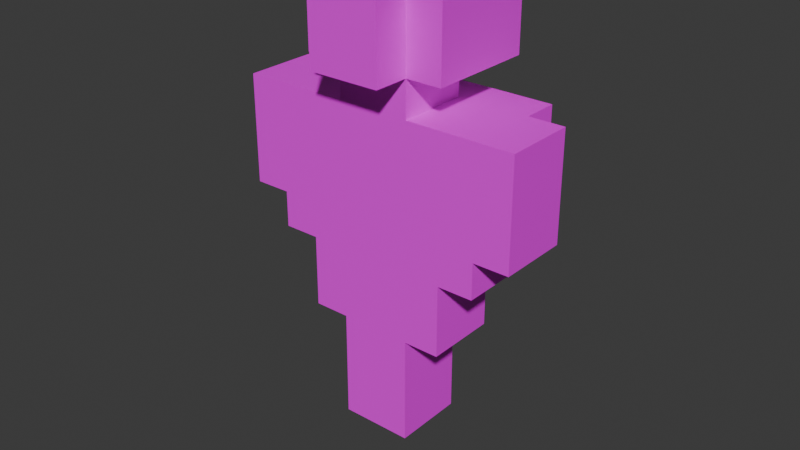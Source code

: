 # Source: man_1.blend  (saved by Blender 4.5.87; exported with 4.5.12 LTS)
import bpy
from mathutils import Matrix  # noqa: F401  (used for matrix-valued properties, if any)

bpy.ops.wm.read_factory_settings(use_empty=True)
scene = bpy.context.scene
scene.name = 'Scene'

# ---- collections
col_collection = bpy.data.collections.new('Collection'); scene.collection.children.link(col_collection)

# ---- images (referenced by path relative to the original .blend; pixels are not part of the script)
import os
ASSET_DIR = os.environ.get("B2B_ASSET_DIR", "")  # directory of the original .blend (textures are referenced by path, not embedded)
HERE = os.path.dirname(os.path.abspath(__file__))  # packed textures are extracted next to this script under _unpacked/

def load_image(name, relpath, width, height, colorspace="sRGB"):
    """Load a texture the original file referenced (path relative to the .blend, or extracted next to this script)."""
    p = next((c for c in (os.path.join(HERE, relpath), os.path.join(ASSET_DIR, relpath)) if relpath and os.path.exists(c)), "")
    if p:
        img = bpy.data.images.load(p, check_existing=True)
        img.name = name
    else:  # same state as the original file: an image datablock whose file is absent (Cycles renders it pink)
        img = bpy.data.images.new(name, width, height)
        img.source = "FILE"
        img.filepath = "//" + (relpath or name)
    img.colorspace_settings.name = colorspace
    return img
img_person_1_png_001 = load_image('person_1.png.001', 'person_1.png', 1024, 1024, 'sRGB')

# ---- materials (node trees are filled in below, after node groups)
mat_material = bpy.data.materials.new('Material')

# ---- material node trees
mat_material.use_nodes = True; mat_material.node_tree.nodes.clear()
_N = mat_material.node_tree.nodes; _L = mat_material.node_tree.links
n0 = _N.new('ShaderNodeBsdfPrincipled'); n0.name = 'Principled BSDF'; n0.location = (-200, 100)
n1 = _N.new('ShaderNodeOutputMaterial'); n1.name = 'Material Output'; n1.location = (200, 100)
n2 = _N.new('ShaderNodeTexImage'); n2.name = 'Image Texture'; n2.location = (-490, 60)
n2.image = img_person_1_png_001
_L.new(n0.outputs[0], n1.inputs[0])
_L.new(n2.outputs[0], n0.inputs[0])
n1.is_active_output = True

# ---- world
world_world = bpy.data.worlds.new('World'); scene.world = world_world
world_world.use_nodes = True; world_world.node_tree.nodes.clear()
_N = world_world.node_tree.nodes; _L = world_world.node_tree.links
n0 = _N.new('ShaderNodeOutputWorld'); n0.name = 'World Output'; n0.location = (200, 100)
n1 = _N.new('ShaderNodeBackground'); n1.name = 'Background'; n1.location = (-200, 100)
n1.inputs[0].default_value = (0.05088, 0.05088, 0.05088, 1.0)
_L.new(n1.outputs[0], n0.inputs[0])
n0.is_active_output = True
world_world.color = (0.05088, 0.05088, 0.05088)
world_world.sun_shadow_jitter_overblur = 0.0

# ---- meshes
me_cube = bpy.data.meshes.new('Cube')
me_cube.from_pydata([], [], [])
_uv = me_cube.uv_layers.new(name='UVMap')
_uv.uv.foreach_set('vector', [])
me_cube.update()
me_sphere = bpy.data.meshes.new('Sphere')
me_sphere.from_pydata([], [], [])
_uv = me_sphere.uv_layers.new(name='UVMap')
_uv.uv.foreach_set('vector', [])
me_sphere.update()
me_sphere_001 = bpy.data.meshes.new('Sphere.001')
me_sphere_001.from_pydata([(-0.125, -0.125, 1.375), (-0.125, 9.437e-09, 1.375), (-0.125, 0.125, 1.375), (-9.437e-09, -0.125, 1.375), (0.0, 0.0, 1.375), (9.437e-09, 0.125, 1.375), (0.125, -0.125, 1.375), (0.125, -9.437e-09, 1.375), (0.125, 0.125, 1.375), (-0.125, -0.125, 1.25), (-0.125, 9.437e-09, 1.25), (-0.125, 0.125, 1.25), (-9.32e-09, -0.125, 1.25), (0.125, -0.125, 1.25), (0.125, -9.437e-09, 1.25), (0.125, 0.125, 1.25), (-0.125, -0.125, 1.125), (0.125, -0.125, 1.125), (-0.25, -0.125, 1.25), (-0.25, 1.887e-08, 1.25), (-0.25, 0.125, 1.25), (-0.25, -0.125, 1.125), (-0.25, 1.887e-08, 1.125), (-0.25, 0.125, 1.125), (-1.876e-08, -0.25, 1.25), (0.125, -0.25, 1.25), (-0.125, -0.25, 1.25), (-1.876e-08, -0.25, 1.125), (0.125, -0.25, 1.125), (-0.125, -0.25, 1.125), (0.25, -0.125, 1.25), (0.25, -1.887e-08, 1.25), (0.25, 0.125, 1.25), (0.25, -0.125, 1.125), (0.25, -1.887e-08, 1.125), (0.25, 0.125, 1.125), (1.899e-08, 0.25, 1.125), (-0.125, 0.25, 1.125), (-0.125, -0.125, 1.0), (-0.125, 0.125, 1.0), (0.125, -0.125, 1.0), (0.125, 0.125, 1.0), (-0.25, -0.125, 1.0), (-0.25, 1.887e-08, 1.0), (-0.25, 0.125, 1.0), (-1.876e-08, -0.25, 1.0), (0.125, -0.25, 1.0), (-0.125, -0.25, 1.0), (0.25, -0.125, 1.0), (0.25, -1.887e-08, 1.0), (0.25, 0.125, 1.0), (1.899e-08, 0.25, 1.0), (-9.32e-09, -0.125, 1.0), (0.125, -9.437e-09, 1.0), (9.554e-09, 0.125, 1.0), (-0.125, 9.437e-09, 1.0), (-0.125, -0.125, 0.875), (-0.125, 0.125, 0.875), (0.125, -0.125, 0.875), (0.125, 0.125, 0.875), (-9.32e-09, -0.125, 0.875), (0.125, -9.437e-09, 0.875), (9.554e-09, 0.125, 0.875), (-0.125, 9.437e-09, 0.875), (0.25, -0.125, 0.875), (0.25, 0.125, 0.875), (0.25, -1.887e-08, 0.875), (-0.25, -0.125, 0.875), (-0.25, 0.125, 0.875), (-0.25, 1.887e-08, 0.875), (-0.125, 0.25, 0.875), (0.125, 0.25, 0.875), (1.899e-08, 0.25, 0.875), (0.25, 0.25, 0.875), (-0.25, 0.25, 0.875), (0.375, -0.125, 0.875), (0.375, 0.125, 0.875), (0.375, -2.831e-08, 0.875), (0.375, 0.25, 0.875), (-0.375, -0.125, 0.875), (-0.375, 0.125, 0.875), (-0.375, 2.831e-08, 0.875), (-0.375, 0.25, 0.875), (-0.125, 0.25, 0.75), (0.125, 0.25, 0.75), (1.899e-08, 0.25, 0.75), (0.25, 0.25, 0.75), (-0.25, 0.25, 0.75), (0.375, 0.25, 0.75), (-0.375, 0.25, 0.75), (-0.375, -0.125, 0.75), (-0.375, 0.125, 0.75), (0.375, -0.125, 0.75), (0.375, 0.125, 0.75), (-0.5, -0.125, 0.875), (-0.5, 0.125, 0.875), (-0.5, 3.775e-08, 0.875), (-0.5, -0.125, 0.75), (-0.5, 0.125, 0.75), (0.5, -0.125, 0.875), (0.5, 0.125, 0.875), (0.5, -3.775e-08, 0.875), (0.5, -0.125, 0.75), (0.5, 0.125, 0.75), (0.5, -3.775e-08, 0.75), (-0.5, 3.775e-08, 0.75), (-0.125, 0.25, 0.625), (0.125, 0.25, 0.625), (1.899e-08, 0.25, 0.625), (0.25, 0.25, 0.625), (-0.25, 0.25, 0.625), (0.375, 0.25, 0.625), (-0.375, 0.25, 0.625), (-0.5, -0.125, 0.625), (-0.5, 0.125, 0.625), (0.5, -0.125, 0.625), (0.5, 0.125, 0.625), (0.5, -3.775e-08, 0.625), (-0.5, 3.775e-08, 0.625), (-0.125, 0.25, 0.5), (0.125, 0.25, 0.5), (1.899e-08, 0.25, 0.5), (0.25, 0.25, 0.5), (-0.25, 0.25, 0.5), (-0.375, -0.125, 0.5), (-0.375, 0.125, 0.5), (0.375, -0.125, 0.5), (0.375, 0.125, 0.5), (-0.5, -0.125, 0.5), (-0.5, 0.125, 0.5), (0.5, -0.125, 0.5), (0.5, 0.125, 0.5), (0.5, -3.775e-08, 0.5), (-0.5, 3.775e-08, 0.5), (0.375, -2.831e-08, 0.5), (-0.375, 2.831e-08, 0.5), (-0.375, -0.125, 0.375), (-0.375, 0.125, 0.375), (-0.375, 2.831e-08, 0.375), (-0.25, 0.125, 0.375), (-0.25, -0.125, 0.375), (0.375, -0.125, 0.375), (0.375, 0.125, 0.375), (0.375, -2.831e-08, 0.375), (0.25, 0.125, 0.375), (0.25, -0.125, 0.375), (-0.125, -0.125, 0.375), (0.125, -0.125, 0.375), (-9.32e-09, -0.125, 0.375), (-0.125, 0.125, 0.375), (0.125, 0.125, 0.375), (9.554e-09, 0.125, 0.375), (0.25, -1.887e-08, 0.375), (-0.25, 1.887e-08, 0.375), (-0.25, 0.125, 0.25), (-0.25, -0.125, 0.25), (0.25, 0.125, 0.25), (0.25, -0.125, 0.25), (-0.125, -0.125, 0.25), (0.125, -0.125, 0.25), (-9.32e-09, -0.125, 0.25), (-0.125, 0.125, 0.25), (0.125, 0.125, 0.25), (9.554e-09, 0.125, 0.25), (0.25, -1.887e-08, 0.25), (-0.25, 1.887e-08, 0.25), (-0.25, 0.125, 0.125), (-0.25, -0.125, 0.125), (0.25, 0.125, 0.125), (0.25, -0.125, 0.125), (-0.125, -0.125, 0.125), (0.125, -0.125, 0.125), (-9.32e-09, -0.125, 0.125), (-0.125, 0.125, 0.125), (0.125, 0.125, 0.125), (9.554e-09, 0.125, 0.125), (0.25, -1.887e-08, 0.125), (-0.25, 1.887e-08, 0.125), (-0.125, 9.437e-09, 0.125), (0.125, -9.437e-09, 0.125), (-0.125, -0.125, 0.0), (0.125, -0.125, 0.0), (-9.32e-09, -0.125, 0.0), (-0.125, 0.125, 0.0), (0.125, 0.125, 0.0), (9.554e-09, 0.125, 0.0), (-0.125, 9.437e-09, 0.0), (0.125, -9.437e-09, 0.0), (-0.125, -0.125, -0.125), (0.125, -0.125, -0.125), (-9.32e-09, -0.125, -0.125), (-0.125, 0.125, -0.125), (0.125, 0.125, -0.125), (9.554e-09, 0.125, -0.125), (-0.125, 9.437e-09, -0.125), (0.125, -9.437e-09, -0.125), (-0.125, -0.125, -0.25), (-9.32e-09, -0.125, -0.25), (0.125, -0.125, -0.25), (0.125, 0.125, -0.25), (9.554e-09, 0.125, -0.25), (-0.125, 0.125, -0.25), (-0.125, 9.437e-09, -0.25), (0.125, -9.437e-09, -0.25), (1.168e-10, -8.815e-18, -0.25), (1.887e-08, 0.25, 1.375), (0.125, 0.25, 1.375), (-0.125, 0.25, 1.375), (1.899e-08, 0.25, 1.25), (0.125, 0.25, 1.25), (-0.125, 0.25, 1.25), (0.125, 0.25, 1.125), (-0.25, 0.25, 1.25), (-0.25, 0.25, 1.125), (0.25, 0.25, 1.25), (-0.125, -0.125, 0.75), (0.125, -0.125, 0.75), (-9.32e-09, -0.125, 0.75), (0.25, -0.125, 0.75), (-0.25, -0.125, 0.75), (-0.125, -0.125, 0.625), (0.125, -0.125, 0.625), (-9.32e-09, -0.125, 0.625), (0.25, -0.125, 0.625), (-0.25, -0.125, 0.625), (0.375, -0.125, 0.625), (-0.375, -0.125, 0.625), (-0.125, -0.125, 0.5), (0.125, -0.125, 0.5), (-9.32e-09, -0.125, 0.5), (0.25, -0.125, 0.5), (-0.25, -0.125, 0.5), (-0.25, 0.125, 0.5), (0.25, 0.125, 0.5), (-0.125, 0.125, 0.5), (0.125, 0.125, 0.5), (9.554e-09, 0.125, 0.5), (-0.375, 0.125, 0.625), (-0.25, 0.125, 0.625), (0.375, 0.125, 0.625), (0.25, 0.125, 0.625), (0.25, 0.25, 1.125), (0.125, 0.25, 1.0), (0.25, 0.25, 1.0), (-0.125, 0.25, 1.0), (-0.25, 0.25, 1.0)], [], [(5, 4, 7, 8), (4, 3, 6, 7), (2, 1, 4, 5), (1, 0, 3, 4), (6, 3, 12, 13), (23, 20, 212, 213), (7, 6, 13, 14), (3, 0, 9, 12), (0, 1, 10, 9), (32, 35, 241, 214), (8, 7, 14, 15), (1, 2, 11, 10), (10, 11, 20, 19), (13, 17, 33, 30), (18, 19, 22, 21), (19, 20, 23, 22), (16, 9, 18, 21), (9, 10, 19, 18), (24, 26, 29, 27), (25, 24, 27, 28), (9, 16, 29, 26), (12, 9, 26, 24), (17, 13, 25, 28), (13, 12, 24, 25), (32, 31, 34, 35), (31, 30, 33, 34), (15, 14, 31, 32), (2, 5, 205, 207), (14, 13, 30, 31), (210, 208, 36, 37), (208, 209, 211, 36), (28, 27, 45, 46), (27, 29, 47, 45), (36, 211, 242, 51), (33, 17, 40, 48), (37, 36, 51, 244), (21, 22, 43, 42), (16, 21, 42, 38), (34, 33, 48, 49), (22, 23, 44, 43), (29, 16, 38, 47), (35, 34, 49, 50), (17, 28, 46, 40), (45, 47, 38, 52), (45, 52, 40, 46), (49, 48, 40, 53), (49, 53, 41, 50), (54, 51, 242, 41), (51, 54, 39, 244), (55, 43, 44, 39), (38, 42, 43, 55), (54, 41, 59, 62), (53, 40, 58, 61), (52, 38, 56, 60), (38, 55, 63, 56), (39, 54, 62, 57), (41, 53, 61, 59), (40, 52, 60, 58), (55, 39, 57, 63), (59, 61, 66, 65), (61, 58, 64, 66), (56, 63, 69, 67), (63, 57, 68, 69), (57, 62, 72, 70), (68, 57, 70, 74), (62, 59, 71, 72), (59, 65, 73, 71), (66, 64, 75, 77), (73, 65, 76, 78), (65, 66, 77, 76), (69, 68, 80, 81), (68, 74, 82, 80), (67, 69, 81, 79), (73, 78, 88, 86), (71, 73, 86, 84), (82, 74, 87, 89), (72, 71, 84, 85), (74, 70, 83, 87), (70, 72, 85, 83), (80, 82, 89, 91), (93, 88, 78, 76), (81, 80, 95, 96), (80, 91, 98, 95), (79, 81, 96, 94), (90, 79, 94, 97), (75, 92, 102, 99), (77, 75, 99, 101), (93, 76, 100, 103), (76, 77, 101, 100), (101, 99, 102, 104), (101, 104, 103, 100), (96, 95, 98, 105), (96, 105, 97, 94), (88, 93, 239, 111), (102, 92, 225, 115), (86, 88, 111, 109), (105, 98, 114, 118), (90, 97, 113, 226), (89, 87, 110, 112), (97, 105, 118, 113), (93, 103, 116, 239), (91, 89, 112, 237), (85, 84, 107, 108), (83, 85, 108, 106), (104, 102, 115, 117), (84, 86, 109, 107), (103, 104, 117, 116), (98, 91, 237, 114), (87, 83, 106, 110), (110, 106, 119, 123), (115, 225, 126, 130), (239, 116, 131, 127), (117, 115, 130, 132), (116, 117, 132, 131), (118, 114, 129, 133), (108, 107, 120, 121), (113, 118, 133, 128), (106, 108, 121, 119), (114, 237, 125, 129), (107, 109, 122, 120), (226, 113, 128, 124), (135, 133, 129, 125), (124, 128, 133, 135), (134, 132, 130, 126), (127, 131, 132, 134), (135, 125, 137, 138), (125, 232, 139, 137), (124, 135, 138, 136), (231, 124, 136, 140), (134, 126, 141, 143), (126, 230, 145, 141), (127, 134, 143, 142), (233, 127, 142, 144), (143, 152, 144, 142), (143, 141, 145, 152), (138, 137, 139, 153), (138, 153, 140, 136), (151, 150, 162, 163), (146, 140, 155, 158), (140, 153, 165, 155), (144, 152, 164, 156), (149, 151, 163, 161), (145, 147, 159, 157), (150, 144, 156, 162), (152, 145, 157, 164), (148, 146, 158, 160), (139, 149, 161, 154), (153, 139, 154, 165), (147, 148, 160, 159), (165, 154, 166, 177), (160, 158, 170, 172), (157, 159, 171, 169), (162, 156, 168, 174), (155, 165, 177, 167), (159, 160, 172, 171), (156, 164, 176, 168), (154, 161, 173, 166), (163, 162, 174, 175), (164, 157, 169, 176), (158, 155, 167, 170), (161, 163, 175, 173), (174, 168, 176, 179), (173, 178, 177, 166), (170, 167, 177, 178), (171, 179, 176, 169), (171, 172, 182, 181), (179, 171, 181, 187), (178, 173, 183, 186), (175, 174, 184, 185), (172, 170, 180, 182), (170, 178, 186, 180), (174, 179, 187, 184), (173, 175, 185, 183), (187, 181, 189, 195), (186, 183, 191, 194), (185, 184, 192, 193), (182, 180, 188, 190), (180, 186, 194, 188), (184, 187, 195, 192), (183, 185, 193, 191), (181, 182, 190, 189), (190, 188, 196, 197), (193, 192, 199, 200), (194, 191, 201, 202), (195, 189, 198, 203), (197, 204, 203, 198), (200, 199, 203, 204), (200, 204, 202, 201), (197, 196, 202, 204), (188, 194, 202, 196), (192, 195, 203, 199), (191, 193, 200, 201), (189, 190, 197, 198), (205, 206, 209, 208), (207, 205, 208, 210), (210, 37, 213, 212), (211, 209, 214, 241), (20, 11, 210, 212), (11, 2, 207, 210), (5, 8, 206, 205), (15, 32, 214, 209), (8, 15, 209, 206), (75, 64, 218, 92), (67, 79, 90, 219), (60, 56, 215, 217), (64, 58, 216, 218), (58, 60, 217, 216), (56, 67, 219, 215), (216, 217, 222, 221), (92, 218, 223, 225), (218, 216, 221, 223), (217, 215, 220, 222), (219, 90, 226, 224), (215, 219, 224, 220), (225, 223, 230, 126), (223, 221, 228, 230), (222, 220, 227, 229), (224, 226, 124, 231), (220, 224, 231, 227), (221, 222, 229, 228), (146, 227, 231, 140), (148, 229, 227, 146), (148, 147, 228, 229), (145, 230, 228, 147), (144, 150, 235, 233), (150, 151, 236, 235), (149, 139, 232, 234), (151, 149, 234, 236), (120, 122, 233, 235), (121, 120, 235, 236), (121, 236, 234, 119), (119, 234, 232, 123), (232, 125, 237, 238), (123, 232, 238, 110), (110, 238, 237, 112), (127, 233, 240, 239), (109, 111, 239, 240), (109, 240, 233, 122), (211, 241, 243, 242), (35, 50, 243, 241), (50, 41, 242, 243), (213, 37, 244, 245), (39, 44, 245, 244), (44, 23, 213, 245)])
_uv = me_sphere_001.uv_layers.new(name='UVMap')
_uv.uv.foreach_set('vector', [0.25, 0.25, 0.0, 0.25, 0.0, 0.0, 0.25, 0.0, 0.25, 0.25, 0.0, 0.25, 0.0, 0.0, 0.25, 0.0, 0.25, 0.25, 0.0, 0.25, 0.0, 0.0, 0.25, 0.0, 0.25, 0.25, 0.0, 0.25, 0.0, 0.0, 0.25, 0.0, 0.25, 0.25, 0.0, 0.25, 0.0, 0.0, 0.25, 0.0, 0.25, 0.25, 0.0, 0.25, 0.0, 0.0, 0.25, 0.0, 0.25, 0.25, 0.0, 0.25, 0.0, 0.0, 0.25, 0.0, 0.25, 0.25, 0.0, 0.25, 0.0, 0.0, 0.25, 0.0, 0.25, 0.25, 0.0, 0.25, 0.0, 0.0, 0.25, 0.0, 0.25, 0.25, 0.0, 0.25, 0.0, 0.0, 0.25, 0.0, 0.25, 0.25, 0.0, 0.25, 0.0, 0.0, 0.25, 0.0, 0.25, 0.25, 0.0, 0.25, 0.0, 0.0, 0.25, 0.0, 0.25, 0.25, 0.0, 0.25, 0.0, 0.0, 0.25, 0.0, 0.25, 0.25, 0.0, 0.25, 0.0, 0.0, 0.25, 0.0, 0.25, 0.25, 0.0, 0.25, 0.0, 0.0, 0.25, 0.0, 0.25, 0.25, 0.0, 0.25, 0.0, 0.0, 0.25, 0.0, 0.25, 0.25, 0.0, 0.25, 0.0, 0.0, 0.25, 0.0, 0.25, 0.25, 0.0, 0.25, 0.0, 0.0, 0.25, 0.0, 0.25, 0.25, 0.0, 0.25, 0.0, 0.0, 0.25, 0.0, 0.25, 0.25, 0.0, 0.25, 0.0, 0.0, 0.25, 0.0, 0.25, 0.25, 0.0, 0.25, 0.0, 0.0, 0.25, 0.0, 0.25, 0.25, 0.0, 0.25, 0.0, 0.0, 0.25, 0.0, 0.25, 0.25, 0.0, 0.25, 0.0, 0.0, 0.25, 0.0, 0.25, 0.25, 0.0, 0.25, 0.0, 0.0, 0.25, 0.0, 0.25, 0.25, 0.0, 0.25, 0.0, 0.0, 0.25, 0.0, 0.25, 0.25, 0.0, 0.25, 0.0, 0.0, 0.25, 0.0, 0.25, 0.25, 0.0, 0.25, 0.0, 0.0, 0.25, 0.0, 0.25, 0.25, 0.0, 0.25, 0.0, 0.0, 0.25, 0.0, 0.25, 0.25, 0.0, 0.25, 0.0, 0.0, 0.25, 0.0, 0.25, 1.0, 0.5, 1.0, 0.5, 0.75, 0.25, 0.75, 0.25, 1.0, 0.5, 1.0, 0.5, 0.75, 0.25, 0.75, 0.25, 0.25, 0.0, 0.25, 0.0, 0.0, 0.25, 0.0, 0.25, 0.25, 0.0, 0.25, 0.0, 0.0, 0.25, 0.0, 0.75, 1.0, 0.5, 1.0, 0.5, 0.75, 0.75, 0.75, 0.25, 0.25, 0.0, 0.25, 0.0, 0.0, 0.25, 0.0, 0.5, 1.0, 0.75, 1.0, 0.75, 0.75, 0.5, 0.75, 0.25, 0.25, 0.0, 0.25, 0.0, 0.0, 0.25, 0.0, 0.25, 0.25, 0.0, 0.25, 0.0, 0.0, 0.25, 0.0, 0.25, 0.25, 0.0, 0.25, 0.0, 0.0, 0.25, 0.0, 0.25, 0.25, 0.0, 0.25, 0.0, 0.0, 0.25, 0.0, 0.25, 0.25, 0.0, 0.25, 0.0, 0.0, 0.25, 0.0, 0.25, 0.25, 0.0, 0.25, 0.0, 0.0, 0.25, 0.0, 0.25, 0.25, 0.0, 0.25, 0.0, 0.0, 0.25, 0.0, 0.25, 0.25, 0.0, 0.25, 0.0, 0.0, 0.25, 0.0, 0.25, 0.25, 0.0, 0.25, 0.0, 0.0, 0.25, 0.0, 0.25, 0.25, 0.0, 0.25, 0.0, 0.0, 0.25, 0.0, 0.25, 0.25, 0.0, 0.25, 0.0, 0.0, 0.25, 0.0, 0.0, 1.0, 0.0, 0.75, 0.25, 0.75, 0.25, 1.0, 0.0, 1.0, 0.0, 0.75, 0.25, 0.75, 0.25, 1.0, 0.25, 0.25, 0.0, 0.25, 0.0, 0.0, 0.25, 0.0, 0.25, 0.25, 0.0, 0.25, 0.0, 0.0, 0.25, 0.0, 0.0, 1.0, 0.0, 0.75, 0.25, 0.75, 0.25, 1.0, 0.0, 1.0, 0.0, 0.75, 0.25, 0.75, 0.25, 1.0, 0.0, 1.0, 0.0, 0.75, 0.25, 0.75, 0.25, 1.0, 0.0, 1.0, 0.0, 0.75, 0.25, 0.75, 0.25, 1.0, 0.0, 1.0, 0.0, 0.75, 0.25, 0.75, 0.25, 1.0, 0.0, 1.0, 0.0, 0.75, 0.25, 0.75, 0.25, 1.0, 0.0, 1.0, 0.0, 0.75, 0.25, 0.75, 0.25, 1.0, 0.0, 1.0, 0.0, 0.75, 0.25, 0.75, 0.25, 1.0, 0.0, 1.0, 0.0, 0.75, 0.25, 0.75, 0.25, 1.0, 0.0, 1.0, 0.0, 0.75, 0.25, 0.75, 0.25, 1.0, 0.0, 1.0, 0.0, 0.75, 0.25, 0.75, 0.25, 1.0, 0.0, 1.0, 0.0, 0.75, 0.25, 0.75, 0.25, 1.0, 0.0, 1.0, 0.0, 0.75, 0.25, 0.75, 0.25, 1.0, 0.0, 1.0, 0.0, 0.75, 0.25, 0.75, 0.25, 1.0, 0.0, 1.0, 0.0, 0.75, 0.25, 0.75, 0.25, 1.0, 0.0, 1.0, 0.0, 0.75, 0.25, 0.75, 0.25, 1.0, 0.0, 1.0, 0.0, 0.75, 0.25, 0.75, 0.25, 1.0, 0.0, 1.0, 0.0, 0.75, 0.25, 0.75, 0.25, 1.0, 0.0, 1.0, 0.0, 0.75, 0.25, 0.75, 0.25, 1.0, 0.0, 1.0, 0.0, 0.75, 0.25, 0.75, 0.25, 1.0, 0.0, 1.0, 0.0, 0.75, 0.25, 0.75, 0.25, 1.0, 0.0, 1.0, 0.0, 0.75, 0.25, 0.75, 0.25, 1.0, 0.0, 0.5, 0.0, 0.25, 0.25, 0.25, 0.25, 0.5, 0.0, 0.5, 0.0, 0.25, 0.25, 0.25, 0.25, 0.5, 0.0, 0.5, 0.0, 0.25, 0.25, 0.25, 0.25, 0.5, 0.0, 0.5, 0.0, 0.25, 0.25, 0.25, 0.25, 0.5, 0.0, 0.5, 0.0, 0.25, 0.25, 0.25, 0.25, 0.5, 0.0, 0.5, 0.0, 0.25, 0.25, 0.25, 0.25, 0.5, 0.0, 0.5, 0.0, 0.25, 0.25, 0.25, 0.25, 0.5, 0.0, 0.5, 0.0, 0.25, 0.25, 0.25, 0.25, 0.5, 0.0, 1.0, 0.0, 0.75, 0.25, 0.75, 0.25, 1.0, 0.0, 0.5, 0.0, 0.25, 0.25, 0.25, 0.25, 0.5, 0.0, 1.0, 0.0, 0.75, 0.25, 0.75, 0.25, 1.0, 0.0, 0.5, 0.0, 0.25, 0.25, 0.25, 0.25, 0.5, 0.0, 0.5, 0.0, 0.25, 0.25, 0.25, 0.25, 0.5, 0.0, 1.0, 0.0, 0.75, 0.25, 0.75, 0.25, 1.0, 0.0, 0.5, 0.0, 0.25, 0.25, 0.25, 0.25, 0.5, 0.0, 1.0, 0.0, 0.75, 0.25, 0.75, 0.25, 1.0, 0.0, 0.5, 0.0, 0.25, 0.25, 0.25, 0.25, 0.5, 0.0, 0.5, 0.0, 0.25, 0.25, 0.25, 0.25, 0.5, 0.0, 0.5, 0.0, 0.25, 0.25, 0.25, 0.25, 0.5, 0.0, 0.5, 0.0, 0.25, 0.25, 0.25, 0.25, 0.5, 0.0, 0.5, 0.0, 0.25, 0.25, 0.25, 0.25, 0.5, 0.0, 0.5, 0.0, 0.25, 0.25, 0.25, 0.25, 0.5, 0.0, 0.5, 0.0, 0.25, 0.25, 0.25, 0.25, 0.5, 0.0, 0.5, 0.0, 0.25, 0.25, 0.25, 0.25, 0.5, 0.0, 0.5, 0.0, 0.25, 0.25, 0.25, 0.25, 0.5, 0.0, 0.5, 0.0, 0.25, 0.25, 0.25, 0.25, 0.5, 0.0, 0.5, 0.0, 0.25, 0.25, 0.25, 0.25, 0.5, 0.0, 0.5, 0.0, 0.25, 0.25, 0.25, 0.25, 0.5, 0.0, 0.5, 0.0, 0.25, 0.25, 0.25, 0.25, 0.5, 0.0, 0.5, 0.0, 0.25, 0.25, 0.25, 0.25, 0.5, 0.0, 0.5, 0.0, 0.25, 0.25, 0.25, 0.25, 0.5, 0.0, 0.5, 0.0, 0.25, 0.25, 0.25, 0.25, 0.5, 0.0, 0.5, 0.0, 0.25, 0.25, 0.25, 0.25, 0.5, 0.0, 0.5, 0.0, 0.25, 0.25, 0.25, 0.25, 0.5, 0.0, 0.5, 0.0, 0.25, 0.25, 0.25, 0.25, 0.5, 0.0, 0.5, 0.0, 0.25, 0.25, 0.25, 0.25, 0.5, 0.0, 0.5, 0.0, 0.25, 0.25, 0.25, 0.25, 0.5, 0.0, 0.5, 0.0, 0.25, 0.25, 0.25, 0.25, 0.5, 0.0, 0.5, 0.0, 0.25, 0.25, 0.25, 0.25, 0.5, 0.0, 0.5, 0.0, 0.25, 0.25, 0.25, 0.25, 0.5, 0.0, 0.5, 0.0, 0.25, 0.25, 0.25, 0.25, 0.5, 0.0, 0.5, 0.0, 0.25, 0.25, 0.25, 0.25, 0.5, 0.0, 0.5, 0.0, 0.25, 0.25, 0.25, 0.25, 0.5, 0.0, 0.5, 0.0, 0.25, 0.25, 0.25, 0.25, 0.5, 0.0, 0.5, 0.0, 0.25, 0.25, 0.25, 0.25, 0.5, 0.0, 0.5, 0.0, 0.25, 0.25, 0.25, 0.25, 0.5, 0.0, 0.5, 0.0, 0.25, 0.25, 0.25, 0.25, 0.5, 0.0, 0.5, 0.0, 0.25, 0.25, 0.25, 0.25, 0.5, 0.0, 0.5, 0.0, 0.25, 0.25, 0.25, 0.25, 0.5, 0.0, 0.5, 0.0, 0.25, 0.25, 0.25, 0.25, 0.5, 0.0, 0.5, 0.0, 0.25, 0.25, 0.25, 0.25, 0.5, 0.0, 0.5, 0.0, 0.25, 0.25, 0.25, 0.25, 0.5, 0.0, 0.5, 0.0, 0.25, 0.25, 0.25, 0.25, 0.5, 0.0, 0.5, 0.0, 0.25, 0.25, 0.25, 0.25, 0.5, 0.0, 0.5, 0.0, 0.25, 0.25, 0.25, 0.25, 0.5, 0.0, 0.5, 0.0, 0.25, 0.25, 0.25, 0.25, 0.5, 0.0, 0.5, 0.0, 0.25, 0.25, 0.25, 0.25, 0.5, 0.0, 0.5, 0.0, 0.25, 0.25, 0.25, 0.25, 0.5, 0.0, 0.5, 0.0, 0.25, 0.25, 0.25, 0.25, 0.5, 0.0, 0.5, 0.0, 0.25, 0.25, 0.25, 0.25, 0.5, 0.0, 0.5, 0.0, 0.25, 0.25, 0.25, 0.25, 0.5, 0.0, 0.5, 0.0, 0.25, 0.25, 0.25, 0.25, 0.5, 0.0, 0.5, 0.0, 0.25, 0.25, 0.25, 0.25, 0.5, 0.0, 0.5, 0.0, 0.25, 0.25, 0.25, 0.25, 0.5, 0.0, 0.25, 0.25, 0.25, 0.25, 0.5, 0.0, 0.5, 0.0, 0.25, 0.25, 0.25, 0.25, 0.5, 0.0, 0.5, 0.0, 0.25, 0.25, 0.25, 0.25, 0.5, 0.0, 0.5, 0.0, 0.25, 0.25, 0.25, 0.25, 0.5, 0.0, 0.5, 0.0, 0.25, 0.25, 0.25, 0.25, 0.5, 0.0, 0.5, 0.0, 0.25, 0.25, 0.25, 0.25, 0.5, 0.0, 0.5, 0.0, 0.25, 0.25, 0.25, 0.25, 0.5, 0.0, 0.5, 0.0, 0.25, 0.25, 0.25, 0.25, 0.5, 0.0, 0.5, 0.0, 0.25, 0.25, 0.25, 0.25, 0.5, 0.0, 0.5, 0.0, 0.25, 0.25, 0.25, 0.25, 0.5, 0.0, 0.5, 0.0, 0.25, 0.25, 0.25, 0.25, 0.5, 0.0, 0.5, 0.0, 0.25, 0.25, 0.25, 0.25, 0.5, 0.0, 0.5, 0.0, 0.25, 0.25, 0.25, 0.25, 0.5, 0.0, 0.5, 0.0, 0.25, 0.25, 0.25, 0.25, 0.5, 0.0, 0.5, 0.0, 0.25, 0.25, 0.25, 0.25, 0.5, 0.0, 0.5, 0.0, 0.25, 0.25, 0.25, 0.25, 0.5, 0.0, 0.5, 0.0, 0.25, 0.25, 0.25, 0.25, 0.5, 0.0, 0.5, 0.0, 0.25, 0.25, 0.25, 0.25, 0.5, 0.0, 0.5, 0.0, 0.25, 0.25, 0.25, 0.25, 0.5, 0.0, 0.5, 0.0, 0.25, 0.25, 0.25, 0.25, 0.5, 0.0, 0.5, 0.0, 0.25, 0.25, 0.25, 0.25, 0.5, 0.0, 0.5, 0.0, 0.25, 0.25, 0.25, 0.25, 0.5, 0.0, 0.5, 0.0, 0.25, 0.25, 0.25, 0.25, 0.5, 0.0, 0.5, 0.0, 0.25, 0.25, 0.25, 0.25, 0.5, 0.0, 0.5, 0.0, 0.25, 0.25, 0.25, 0.25, 0.5, 0.0, 0.5, 0.0, 0.25, 0.25, 0.25, 0.25, 0.5, 0.0, 0.5, 0.0, 0.25, 0.25, 0.25, 0.25, 0.5, 0.0, 0.5, 0.0, 0.25, 0.25, 0.25, 0.25, 0.5, 0.0, 0.5, 0.0, 0.25, 0.25, 0.25, 0.25, 0.5, 0.0, 0.5, 0.0, 0.25, 0.25, 0.25, 0.25, 0.5, 0.0, 0.5, 0.0, 0.25, 0.25, 0.25, 0.25, 0.5, 0.0, 0.5, 0.0, 0.25, 0.25, 0.25, 0.25, 0.5, 0.0, 0.5, 0.0, 0.25, 0.25, 0.25, 0.25, 0.5, 0.0, 0.5, 0.0, 0.25, 0.25, 0.25, 0.25, 0.5, 0.0, 0.5, 0.0, 0.25, 0.25, 0.25, 0.25, 0.5, 0.0, 0.5, 0.0, 0.25, 0.25, 0.25, 0.25, 0.5, 0.0, 0.5, 0.0, 0.25, 0.25, 0.25, 0.25, 0.5, 0.0, 0.5, 0.0, 0.25, 0.25, 0.25, 0.25, 0.5, 0.0, 0.5, 0.0, 0.25, 0.25, 0.25, 0.25, 0.5, 0.0, 0.5, 0.0, 0.25, 0.25, 0.25, 0.25, 0.5, 0.0, 0.5, 0.0, 0.25, 0.25, 0.25, 0.25, 0.5, 0.0, 0.5, 0.0, 0.25, 0.25, 0.25, 0.25, 0.5, 0.0, 0.5, 0.0, 0.25, 0.25, 0.25, 0.25, 0.5, 0.0, 0.5, 0.0, 0.25, 0.25, 0.25, 0.25, 0.5, 0.0, 0.5, 0.0, 0.25, 0.25, 0.25, 0.25, 0.5, 0.0, 0.5, 0.0, 0.25, 0.25, 0.25, 0.25, 0.5, 0.0, 0.5, 0.0, 0.25, 0.25, 0.25, 0.25, 0.5, 0.0, 0.5, 0.0, 0.25, 0.25, 0.25, 0.25, 0.5, 0.0, 0.5, 0.0, 0.25, 0.25, 0.25, 0.25, 0.5, 0.0, 0.5, 0.0, 0.25, 0.25, 0.25, 0.25, 0.5, 0.0, 0.5, 0.0, 0.25, 0.25, 0.25, 0.25, 0.5, 0.0, 0.5, 0.0, 0.25, 0.25, 0.25, 0.25, 0.5, 0.0, 0.5, 0.0, 0.25, 0.25, 0.25, 0.25, 0.5, 0.0, 0.5, 0.0, 0.25, 0.25, 0.25, 0.25, 0.5, 0.0, 0.5, 0.0, 0.25, 0.25, 0.25, 0.25, 0.5, 0.0, 0.5, 0.0, 0.25, 0.25, 0.25, 0.25, 0.5, 0.0, 0.5, 0.25, 0.25, 0.0, 0.25, 0.0, 0.0, 0.25, 0.0, 0.25, 0.25, 0.0, 0.25, 0.0, 0.0, 0.25, 0.0, 0.25, 0.25, 0.0, 0.25, 0.0, 0.0, 0.25, 0.0, 0.25, 0.25, 0.0, 0.25, 0.0, 0.0, 0.25, 0.0, 0.25, 0.25, 0.0, 0.25, 0.0, 0.0, 0.25, 0.0, 0.25, 0.25, 0.0, 0.25, 0.0, 0.0, 0.25, 0.0, 0.25, 0.25, 0.0, 0.25, 0.0, 0.0, 0.25, 0.0, 0.25, 0.25, 0.0, 0.25, 0.0, 0.0, 0.25, 0.0, 0.25, 0.25, 0.0, 0.25, 0.0, 0.0, 0.25, 0.0, 0.0, 0.5, 0.0, 0.25, 0.25, 0.25, 0.25, 0.5, 0.0, 0.5, 0.0, 0.25, 0.25, 0.25, 0.25, 0.5, 0.0, 0.5, 0.0, 0.25, 0.25, 0.25, 0.25, 0.5, 0.0, 0.5, 0.0, 0.25, 0.25, 0.25, 0.25, 0.5, 0.0, 0.5, 0.0, 0.25, 0.25, 0.25, 0.25, 0.5, 0.0, 0.5, 0.0, 0.25, 0.25, 0.25, 0.25, 0.5, 0.0, 0.5, 0.0, 0.25, 0.25, 0.25, 0.25, 0.5, 0.0, 0.5, 0.0, 0.25, 0.25, 0.25, 0.25, 0.5, 0.0, 0.5, 0.0, 0.25, 0.25, 0.25, 0.25, 0.5, 0.0, 0.5, 0.0, 0.25, 0.25, 0.25, 0.25, 0.5, 0.0, 0.5, 0.0, 0.25, 0.25, 0.25, 0.25, 0.5, 0.0, 0.5, 0.0, 0.25, 0.25, 0.25, 0.25, 0.5, 0.0, 0.5, 0.0, 0.25, 0.25, 0.25, 0.25, 0.5, 0.0, 0.5, 0.0, 0.25, 0.25, 0.25, 0.25, 0.5, 0.0, 0.5, 0.0, 0.25, 0.25, 0.25, 0.25, 0.5, 0.0, 0.5, 0.0, 0.25, 0.25, 0.25, 0.25, 0.5, 0.0, 0.5, 0.0, 0.25, 0.25, 0.25, 0.25, 0.5, 0.0, 0.5, 0.0, 0.25, 0.25, 0.25, 0.25, 0.5, 0.0, 0.5, 0.0, 0.25, 0.25, 0.25, 0.25, 0.5, 0.0, 0.5, 0.0, 0.25, 0.25, 0.25, 0.25, 0.5, 0.0, 0.5, 0.0, 0.25, 0.25, 0.25, 0.25, 0.5, 0.0, 0.5, 0.0, 0.25, 0.25, 0.25, 0.25, 0.5, 0.0, 0.5, 0.0, 0.25, 0.25, 0.25, 0.25, 0.5, 0.0, 0.5, 0.0, 0.25, 0.25, 0.25, 0.25, 0.5, 0.0, 0.5, 0.0, 0.25, 0.25, 0.25, 0.25, 0.5, 0.0, 0.5, 0.0, 0.25, 0.25, 0.25, 0.25, 0.5, 0.0, 0.5, 0.0, 0.25, 0.25, 0.25, 0.25, 0.5, 0.0, 0.5, 0.0, 0.25, 0.25, 0.25, 0.25, 0.5, 0.0, 0.5, 0.0, 0.25, 0.25, 0.25, 0.25, 0.5, 0.0, 0.5, 0.0, 0.25, 0.25, 0.25, 0.25, 0.5, 0.0, 0.5, 0.0, 0.25, 0.25, 0.25, 0.25, 0.5, 0.0, 0.5, 0.0, 0.25, 0.25, 0.25, 0.25, 0.5, 0.0, 0.5, 0.0, 0.25, 0.25, 0.25, 0.25, 0.5, 0.0, 0.5, 0.0, 0.25, 0.25, 0.25, 0.25, 0.5, 0.0, 0.5, 0.0, 0.25, 0.25, 0.25, 0.25, 0.5, 0.0, 0.5, 0.0, 0.25, 0.25, 0.25, 0.25, 0.5, 0.25, 0.25, 0.0, 0.25, 0.0, 0.0, 0.25, 0.0, 0.25, 0.25, 0.0, 0.25, 0.0, 0.0, 0.25, 0.0, 0.25, 0.25, 0.0, 0.25, 0.0, 0.0, 0.25, 0.0, 0.25, 0.25, 0.0, 0.25, 0.0, 0.0, 0.25, 0.0, 0.25, 0.25, 0.0, 0.25, 0.0, 0.0, 0.25, 0.0, 0.25, 0.25, 0.0, 0.25, 0.0, 0.0, 0.25, 0.0])
me_sphere_001.materials.append(mat_material)
me_sphere_001.update()

# ---- objects
ob_block00 = bpy.data.objects.new('Block00', None)
ob_block01 = bpy.data.objects.new('Block01', None)
ob_cube = bpy.data.objects.new('Cube', me_cube)
ob_sphere = bpy.data.objects.new('Sphere', me_sphere)
ob_sphere_001 = bpy.data.objects.new('Sphere.001', me_sphere_001)

# ---- transforms, parenting, visibility, modifiers, constraints
ob_block00.location = (0.0, 0.0, 0.0)
ob_block00.rotation_euler = (0.0, -0.0, 1.571)
ob_block00.empty_display_type = 'CUBE'
ob_block00.empty_display_size = 0.5
ob_block01.location = (0.0, 0.0, 1.0)
ob_block01.empty_display_type = 'CUBE'
ob_block01.empty_display_size = 0.5
ob_cube.location = (0.0, 0.0, -0.4686)
ob_cube.rotation_euler = (0.0, -0.0, 1.571)
ob_sphere.location = (0.0, 0.0, -0.4725)
ob_sphere.rotation_euler = (0.0, -0.0, 1.571)
ob_sphere_001.location = (0.0, 0.0, 0.0)

# ---- collection membership
col_collection.objects.link(ob_block00)
col_collection.objects.link(ob_block01)
col_collection.objects.link(ob_cube)
col_collection.objects.link(ob_sphere)
col_collection.objects.link(ob_sphere_001)

# ---- scene / render settings (as saved in the file)
scene.frame_start = 1; scene.frame_end = 250; scene.frame_set(1)
scene.render.engine = 'BLENDER_EEVEE_NEXT'
bpy.context.view_layer.update()

# ---- added for rendering (the .blend has no active camera and no usable light): camera, sun
cam_auto = bpy.data.cameras.new('AutoCamera')
cam_auto.lens = 50.0
cam_auto.sensor_width = 36.0
cam_auto.clip_end = 1000.0
ob_auto_camera = bpy.data.objects.new('AutoCamera', cam_auto)
scene.collection.objects.link(ob_auto_camera)
ob_auto_camera.location = (1.99795, -2.39754, 2.04963)
ob_auto_camera.rotation_euler = (1.09748, -7.21219e-08, 0.694738)
scene.camera = ob_auto_camera
light_auto_sun = bpy.data.lights.new('AutoSun', 'SUN')
light_auto_sun.energy = 3.0
light_auto_sun.angle = 0.0523599
ob_auto_sun = bpy.data.objects.new('AutoSun', light_auto_sun)
scene.collection.objects.link(ob_auto_sun)
ob_auto_sun.rotation_euler = (0.872665, 0.174533, 0.523599)
bpy.context.view_layer.update()
